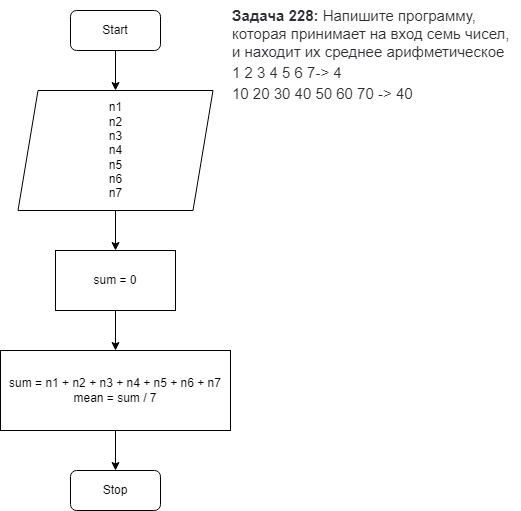

The diagram above was exported from draw.io. Its source (the exported page's mxGraphModel, read from the mxfile embedded in the PNG):
<mxGraphModel dx="550" dy="546" grid="1" gridSize="10" guides="1" tooltips="1" connect="1" arrows="1" fold="1" page="1" pageScale="1" pageWidth="827" pageHeight="1169" math="0" shadow="0">
  <root>
    <mxCell id="0" />
    <mxCell id="1" parent="0" />
    <mxCell id="2" value="&lt;strong style=&quot;box-sizing: border-box; font-weight: 700; color: rgb(44, 45, 48); font-family: roboto, &amp;quot;san francisco&amp;quot;, &amp;quot;helvetica neue&amp;quot;, helvetica, arial; font-size: 15px; font-style: normal; letter-spacing: normal; text-indent: 0px; text-transform: none; word-spacing: 0px; background-color: rgb(255, 255, 255);&quot;&gt;Задача 228:&lt;/strong&gt;&lt;span style=&quot;color: rgb(44, 45, 48); font-family: roboto, &amp;quot;san francisco&amp;quot;, &amp;quot;helvetica neue&amp;quot;, helvetica, arial; font-size: 15px; font-style: normal; font-weight: 400; letter-spacing: normal; text-indent: 0px; text-transform: none; word-spacing: 0px; background-color: rgb(255, 255, 255); display: inline; float: none;&quot;&gt;&lt;span&gt;&amp;nbsp;&lt;/span&gt;Напишите программу, которая принимает на вход семь чисел, и находит их среднее арифметическое&lt;/span&gt;&lt;br style=&quot;box-sizing: border-box; color: rgb(44, 45, 48); font-family: roboto, &amp;quot;san francisco&amp;quot;, &amp;quot;helvetica neue&amp;quot;, helvetica, arial; font-size: 15px; font-style: normal; font-weight: 400; letter-spacing: normal; text-indent: 0px; text-transform: none; word-spacing: 0px; background-color: rgb(255, 255, 255);&quot;&gt;&lt;span style=&quot;color: rgb(44, 45, 48); font-family: roboto, &amp;quot;san francisco&amp;quot;, &amp;quot;helvetica neue&amp;quot;, helvetica, arial; font-size: 15px; font-style: normal; font-weight: 400; letter-spacing: normal; text-indent: 0px; text-transform: none; word-spacing: 0px; background-color: rgb(255, 255, 255); display: inline; float: none;&quot;&gt;1 2 3 4 5 6 7-&amp;gt; 4&lt;/span&gt;&lt;br style=&quot;box-sizing: border-box; color: rgb(44, 45, 48); font-family: roboto, &amp;quot;san francisco&amp;quot;, &amp;quot;helvetica neue&amp;quot;, helvetica, arial; font-size: 15px; font-style: normal; font-weight: 400; letter-spacing: normal; text-indent: 0px; text-transform: none; word-spacing: 0px; background-color: rgb(255, 255, 255);&quot;&gt;&lt;span style=&quot;color: rgb(44, 45, 48); font-family: roboto, &amp;quot;san francisco&amp;quot;, &amp;quot;helvetica neue&amp;quot;, helvetica, arial; font-size: 15px; font-style: normal; font-weight: 400; letter-spacing: normal; text-indent: 0px; text-transform: none; word-spacing: 0px; background-color: rgb(255, 255, 255); display: inline; float: none;&quot;&gt;10 20 30 40 50 60 70 -&amp;gt; 40&lt;/span&gt;" style="text;whiteSpace=wrap;html=1;" vertex="1" parent="1">
      <mxGeometry x="520" y="10" width="290" height="80" as="geometry" />
    </mxCell>
    <mxCell id="5" value="" style="edgeStyle=none;html=1;" edge="1" parent="1" source="3" target="4">
      <mxGeometry relative="1" as="geometry" />
    </mxCell>
    <mxCell id="3" value="Start" style="rounded=1;whiteSpace=wrap;html=1;" vertex="1" parent="1">
      <mxGeometry x="360" y="20" width="90" height="40" as="geometry" />
    </mxCell>
    <mxCell id="9" value="" style="edgeStyle=none;html=1;" edge="1" parent="1" source="4" target="8">
      <mxGeometry relative="1" as="geometry" />
    </mxCell>
    <mxCell id="4" value="n1&lt;br&gt;n2&lt;br&gt;n3&lt;br&gt;n4&lt;br&gt;n5&lt;br&gt;n6&lt;br&gt;n7" style="shape=parallelogram;perimeter=parallelogramPerimeter;whiteSpace=wrap;html=1;fixedSize=1;" vertex="1" parent="1">
      <mxGeometry x="307.5" y="100" width="195" height="120" as="geometry" />
    </mxCell>
    <mxCell id="11" value="" style="edgeStyle=none;html=1;" edge="1" parent="1" source="8" target="10">
      <mxGeometry relative="1" as="geometry" />
    </mxCell>
    <mxCell id="8" value="sum = 0" style="rounded=0;whiteSpace=wrap;html=1;" vertex="1" parent="1">
      <mxGeometry x="345" y="260" width="120" height="60" as="geometry" />
    </mxCell>
    <mxCell id="13" value="" style="edgeStyle=none;html=1;" edge="1" parent="1" source="10" target="12">
      <mxGeometry relative="1" as="geometry" />
    </mxCell>
    <mxCell id="10" value="sum = n1 + n2 + n3 + n4 + n5 + n6 + n7&lt;br&gt;mean = sum / 7" style="rounded=0;whiteSpace=wrap;html=1;" vertex="1" parent="1">
      <mxGeometry x="290" y="360" width="230" height="80" as="geometry" />
    </mxCell>
    <mxCell id="12" value="Stop" style="rounded=1;whiteSpace=wrap;html=1;" vertex="1" parent="1">
      <mxGeometry x="360" y="480" width="90" height="40" as="geometry" />
    </mxCell>
  </root>
</mxGraphModel>